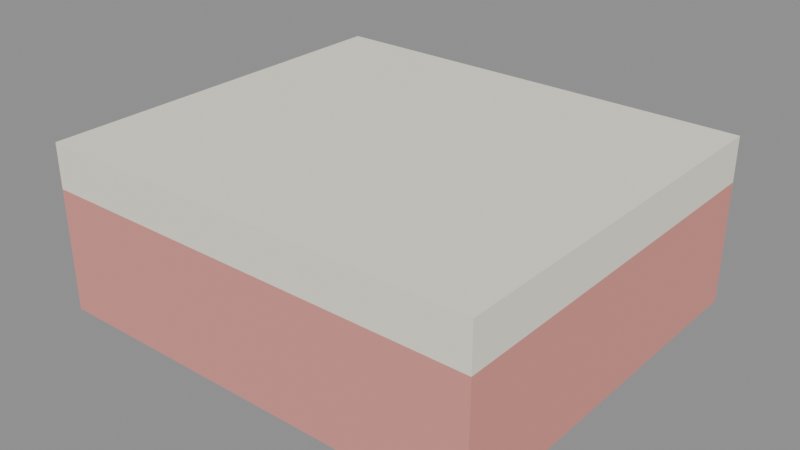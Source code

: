 # Source: pacote.blend  (saved by Blender 5.3.31; exported with 4.5.12 LTS)
import bpy
from mathutils import Matrix  # noqa: F401  (used for matrix-valued properties, if any)

bpy.ops.wm.read_factory_settings(use_empty=True)
scene = bpy.context.scene
scene.name = 'Scene'

# ---- collections
col_atacarejo = bpy.data.collections.new('Atacarejo'); scene.collection.children.link(col_atacarejo)

# ---- materials (node trees are filled in below, after node groups)
mat_pacote = bpy.data.materials.new('Pacote')
mat_pacote.diffuse_color = (0.7608, 0.3059, 0.2667, 1.0)
mat_pacotefaixa = bpy.data.materials.new('PacoteFaixa')
mat_pacotefaixa.diffuse_color = (0.949, 0.902, 0.7686, 1.0)

# ---- material node trees
mat_pacote.use_nodes = True; mat_pacote.node_tree.nodes.clear()
_N = mat_pacote.node_tree.nodes; _L = mat_pacote.node_tree.links
n0 = _N.new('ShaderNodeBsdfPrincipled'); n0.name = 'Principled BSDF'; n0.location = (-200, 100)
n0.inputs[0].default_value = (0.7608, 0.3059, 0.2667, 1.0)
n0.inputs[2].default_value = 0.9
n0.inputs[10].default_value = 0.005
n1 = _N.new('ShaderNodeOutputMaterial'); n1.name = 'Material Output'; n1.location = (200, 100)
_L.new(n0.outputs[0], n1.inputs[0])
n1.is_active_output = True
mat_pacotefaixa.use_nodes = True; mat_pacotefaixa.node_tree.nodes.clear()
_N = mat_pacotefaixa.node_tree.nodes; _L = mat_pacotefaixa.node_tree.links
n0 = _N.new('ShaderNodeBsdfPrincipled'); n0.name = 'Principled BSDF'; n0.location = (-200, 100)
n0.inputs[0].default_value = (0.949, 0.902, 0.7686, 1.0)
n0.inputs[2].default_value = 0.9
n0.inputs[10].default_value = 0.005
n1 = _N.new('ShaderNodeOutputMaterial'); n1.name = 'Material Output'; n1.location = (200, 100)
_L.new(n0.outputs[0], n1.inputs[0])
n1.is_active_output = True

# ---- meshes
me_pacote = bpy.data.meshes.new('pacote')
me_pacote.from_pydata([(-0.2, -0.175, 0.0), (-0.2, -0.175, 0.11), (-0.2, 0.175, 0.0), (-0.2, 0.175, 0.11), (0.2, -0.175, 0.0), (0.2, -0.175, 0.11), (0.2, 0.175, 0.0), (0.2, 0.175, 0.11), (-0.2, -0.175, 0.11), (-0.2, -0.175, 0.15), (-0.2, 0.175, 0.11), (-0.2, 0.175, 0.15), (0.2, -0.175, 0.11), (0.2, -0.175, 0.15), (0.2, 0.175, 0.11), (0.2, 0.175, 0.15)], [], [(0, 1, 3, 2), (2, 3, 7, 6), (6, 7, 5, 4), (4, 5, 1, 0), (2, 6, 4, 0), (7, 3, 1, 5), (8, 9, 11, 10), (10, 11, 15, 14), (14, 15, 13, 12), (12, 13, 9, 8), (10, 14, 12, 8), (15, 11, 9, 13)])
me_pacote.polygons.foreach_set('material_index', [0, 0, 0, 0, 0, 0, 1, 1, 1, 1, 1, 1])
me_pacote.materials.append(mat_pacote)
me_pacote.materials.append(mat_pacotefaixa)
me_pacote.update()

# ---- objects
ob_pacote = bpy.data.objects.new('pacote', me_pacote)

# ---- transforms, parenting, visibility, modifiers, constraints
ob_pacote.location = (0.0, 0.0, 0.0)

# ---- collection membership
col_atacarejo.objects.link(ob_pacote)

# ---- scene / render settings (as saved in the file)
scene.frame_start = 1; scene.frame_end = 250; scene.frame_set(1)
scene.render.engine = 'BLENDER_EEVEE_NEXT'
scene.render.bake_bias = 0.0
scene.render.bake_samples = 0
scene.render.compositor_device = 'GPU'
scene.eevee.use_volume_custom_range = False
scene.eevee.fast_gi_thickness_near = 0.1
scene.eevee.fast_gi_thickness_far = 0.0
scene.eevee.ray_tracing_options.screen_trace_thickness = 0.1
bpy.context.view_layer.update()

# ---- added for rendering (the .blend has no active camera and no usable light): camera, sun + grey world if the file has none
cam_auto = bpy.data.cameras.new('AutoCamera')
cam_auto.lens = 50.0
cam_auto.sensor_width = 36.0
cam_auto.clip_end = 1000.0
ob_auto_camera = bpy.data.objects.new('AutoCamera', cam_auto)
scene.collection.objects.link(ob_auto_camera)
ob_auto_camera.location = (0.510972, -0.613166, 0.483778)
ob_auto_camera.rotation_euler = (1.09748, -7.21219e-08, 0.694738)
scene.camera = ob_auto_camera
light_auto_sun = bpy.data.lights.new('AutoSun', 'SUN')
light_auto_sun.energy = 3.0
light_auto_sun.angle = 0.0523599
ob_auto_sun = bpy.data.objects.new('AutoSun', light_auto_sun)
scene.collection.objects.link(ob_auto_sun)
ob_auto_sun.rotation_euler = (0.872665, 0.174533, 0.523599)
if scene.world is None:
    world_auto = bpy.data.worlds.new('AutoWorld')
    world_auto.color = (0.3, 0.3, 0.3)
    scene.world = world_auto
bpy.context.view_layer.update()
